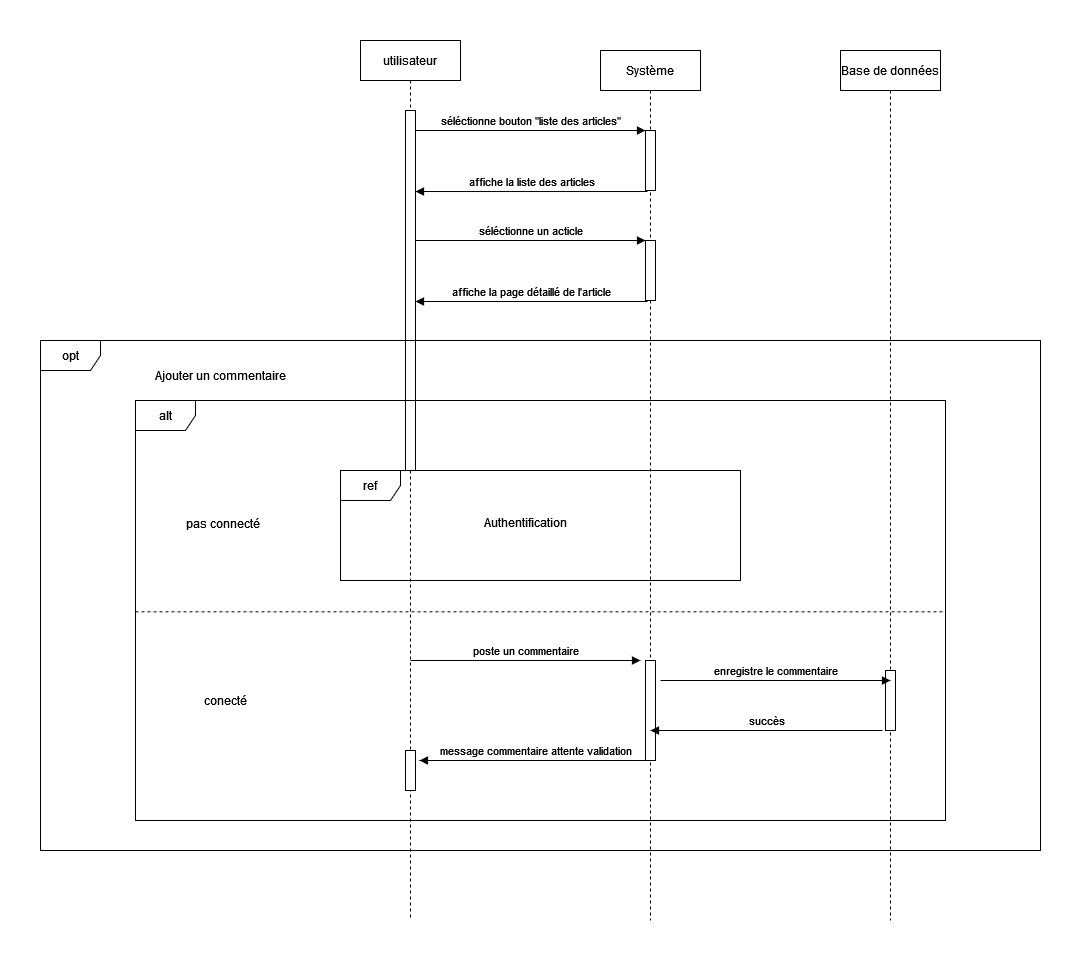

The diagram above was exported from draw.io. Its source (the exported page's mxGraphModel, read from the mxfile embedded in the PNG):
<mxGraphModel dx="2196" dy="943" grid="1" gridSize="10" guides="1" tooltips="1" connect="1" arrows="1" fold="1" page="1" pageScale="1" pageWidth="850" pageHeight="1100" math="0" shadow="0">
  <root>
    <mxCell id="0" />
    <mxCell id="1" parent="0" />
    <mxCell id="3nuBFxr9cyL0pnOWT2aG-1" value="utilisateur" style="shape=umlLifeline;perimeter=lifelinePerimeter;container=1;collapsible=0;recursiveResize=0;rounded=0;shadow=0;strokeWidth=1;" parent="1" vertex="1">
      <mxGeometry x="110" y="80" width="100" height="880" as="geometry" />
    </mxCell>
    <mxCell id="3nuBFxr9cyL0pnOWT2aG-2" value="" style="points=[];perimeter=orthogonalPerimeter;rounded=0;shadow=0;strokeWidth=1;" parent="3nuBFxr9cyL0pnOWT2aG-1" vertex="1">
      <mxGeometry x="45" y="70" width="10" height="360" as="geometry" />
    </mxCell>
    <mxCell id="mA0R4X3ORWpJPv61UP0X-31" value="" style="html=1;points=[];perimeter=orthogonalPerimeter;" parent="3nuBFxr9cyL0pnOWT2aG-1" vertex="1">
      <mxGeometry x="45" y="710" width="10" height="40" as="geometry" />
    </mxCell>
    <mxCell id="3nuBFxr9cyL0pnOWT2aG-5" value="Système" style="shape=umlLifeline;perimeter=lifelinePerimeter;container=1;collapsible=0;recursiveResize=0;rounded=0;shadow=0;strokeWidth=1;" parent="1" vertex="1">
      <mxGeometry x="350" y="90" width="100" height="870" as="geometry" />
    </mxCell>
    <mxCell id="3nuBFxr9cyL0pnOWT2aG-6" value="" style="points=[];perimeter=orthogonalPerimeter;rounded=0;shadow=0;strokeWidth=1;" parent="3nuBFxr9cyL0pnOWT2aG-5" vertex="1">
      <mxGeometry x="45" y="80" width="10" height="60" as="geometry" />
    </mxCell>
    <mxCell id="mA0R4X3ORWpJPv61UP0X-2" value="" style="points=[];perimeter=orthogonalPerimeter;rounded=0;shadow=0;strokeWidth=1;" parent="3nuBFxr9cyL0pnOWT2aG-5" vertex="1">
      <mxGeometry x="45" y="190" width="10" height="60" as="geometry" />
    </mxCell>
    <mxCell id="mA0R4X3ORWpJPv61UP0X-25" value="" style="html=1;points=[];perimeter=orthogonalPerimeter;" parent="3nuBFxr9cyL0pnOWT2aG-5" vertex="1">
      <mxGeometry x="45" y="610" width="10" height="100" as="geometry" />
    </mxCell>
    <mxCell id="3nuBFxr9cyL0pnOWT2aG-8" value="séléctionne bouton &quot;liste des articles&quot;" style="verticalAlign=bottom;endArrow=block;entryX=0;entryY=0;shadow=0;strokeWidth=1;" parent="1" source="3nuBFxr9cyL0pnOWT2aG-2" target="3nuBFxr9cyL0pnOWT2aG-6" edge="1">
      <mxGeometry relative="1" as="geometry">
        <mxPoint x="275" y="160" as="sourcePoint" />
      </mxGeometry>
    </mxCell>
    <mxCell id="USVVcKd5OVtSEawsG4Jv-1" value="Base de données" style="shape=umlLifeline;perimeter=lifelinePerimeter;container=1;collapsible=0;recursiveResize=0;rounded=0;shadow=0;strokeWidth=1;" parent="1" vertex="1">
      <mxGeometry x="590" y="90" width="100" height="870" as="geometry" />
    </mxCell>
    <mxCell id="USVVcKd5OVtSEawsG4Jv-2" value="" style="points=[];perimeter=orthogonalPerimeter;rounded=0;shadow=0;strokeWidth=1;" parent="USVVcKd5OVtSEawsG4Jv-1" vertex="1">
      <mxGeometry x="45" y="620" width="10" height="60" as="geometry" />
    </mxCell>
    <mxCell id="mA0R4X3ORWpJPv61UP0X-1" value="affiche la liste des articles" style="html=1;verticalAlign=bottom;endArrow=block;rounded=0;exitX=0.2;exitY=1.017;exitDx=0;exitDy=0;exitPerimeter=0;" parent="1" source="3nuBFxr9cyL0pnOWT2aG-6" target="3nuBFxr9cyL0pnOWT2aG-2" edge="1">
      <mxGeometry width="80" relative="1" as="geometry">
        <mxPoint x="210" y="280" as="sourcePoint" />
        <mxPoint x="290" y="280" as="targetPoint" />
      </mxGeometry>
    </mxCell>
    <mxCell id="mA0R4X3ORWpJPv61UP0X-3" value="séléctionne un acticle" style="verticalAlign=bottom;endArrow=block;entryX=0;entryY=0;shadow=0;strokeWidth=1;" parent="1" target="mA0R4X3ORWpJPv61UP0X-2" edge="1">
      <mxGeometry relative="1" as="geometry">
        <mxPoint x="165" y="280" as="sourcePoint" />
      </mxGeometry>
    </mxCell>
    <mxCell id="mA0R4X3ORWpJPv61UP0X-4" value="affiche la page détaillé de l'article" style="html=1;verticalAlign=bottom;endArrow=block;rounded=0;exitX=0.2;exitY=1.017;exitDx=0;exitDy=0;exitPerimeter=0;" parent="1" source="mA0R4X3ORWpJPv61UP0X-2" edge="1">
      <mxGeometry width="80" relative="1" as="geometry">
        <mxPoint x="210" y="390" as="sourcePoint" />
        <mxPoint x="165" y="341.02" as="targetPoint" />
      </mxGeometry>
    </mxCell>
    <mxCell id="mA0R4X3ORWpJPv61UP0X-12" value="alt" style="shape=umlFrame;whiteSpace=wrap;html=1;" parent="1" vertex="1">
      <mxGeometry x="-115" y="440" width="810" height="420" as="geometry" />
    </mxCell>
    <mxCell id="mA0R4X3ORWpJPv61UP0X-15" value="ref" style="shape=umlFrame;whiteSpace=wrap;html=1;" parent="1" vertex="1">
      <mxGeometry x="90" y="510" width="400" height="110" as="geometry" />
    </mxCell>
    <mxCell id="mA0R4X3ORWpJPv61UP0X-29" value="enregistre le commentaire" style="verticalAlign=bottom;endArrow=block;entryX=0;entryY=0;shadow=0;strokeWidth=1;" parent="1" edge="1">
      <mxGeometry relative="1" as="geometry">
        <mxPoint x="410" y="720" as="sourcePoint" />
        <mxPoint x="640" y="720" as="targetPoint" />
      </mxGeometry>
    </mxCell>
    <mxCell id="mA0R4X3ORWpJPv61UP0X-30" value="succès" style="html=1;verticalAlign=bottom;endArrow=block;rounded=0;exitX=0.2;exitY=1.017;exitDx=0;exitDy=0;exitPerimeter=0;" parent="1" edge="1">
      <mxGeometry width="80" relative="1" as="geometry">
        <mxPoint x="632" y="770" as="sourcePoint" />
        <mxPoint x="400" y="770" as="targetPoint" />
      </mxGeometry>
    </mxCell>
    <mxCell id="mA0R4X3ORWpJPv61UP0X-32" value="message commentaire attente validation" style="html=1;verticalAlign=bottom;endArrow=block;rounded=0;exitX=0.2;exitY=1.017;exitDx=0;exitDy=0;exitPerimeter=0;" parent="1" edge="1">
      <mxGeometry width="80" relative="1" as="geometry">
        <mxPoint x="401" y="800" as="sourcePoint" />
        <mxPoint x="169" y="800" as="targetPoint" />
      </mxGeometry>
    </mxCell>
    <mxCell id="mA0R4X3ORWpJPv61UP0X-33" value="" style="endArrow=none;dashed=1;html=1;rounded=0;entryX=1;entryY=0.503;entryDx=0;entryDy=0;entryPerimeter=0;exitX=0;exitY=0.503;exitDx=0;exitDy=0;exitPerimeter=0;" parent="1" source="mA0R4X3ORWpJPv61UP0X-12" target="mA0R4X3ORWpJPv61UP0X-12" edge="1">
      <mxGeometry width="50" height="50" relative="1" as="geometry">
        <mxPoint x="-80" y="681" as="sourcePoint" />
        <mxPoint x="-190" y="720" as="targetPoint" />
      </mxGeometry>
    </mxCell>
    <mxCell id="mA0R4X3ORWpJPv61UP0X-34" value="opt" style="shape=umlFrame;whiteSpace=wrap;html=1;" parent="1" vertex="1">
      <mxGeometry x="-210" y="380" width="1000" height="510" as="geometry" />
    </mxCell>
    <mxCell id="mA0R4X3ORWpJPv61UP0X-35" value="pas connecté" style="text;strokeColor=none;fillColor=none;align=left;verticalAlign=top;spacingLeft=4;spacingRight=4;overflow=hidden;rotatable=0;points=[[0,0.5],[1,0.5]];portConstraint=eastwest;" parent="1" vertex="1">
      <mxGeometry x="-70" y="550" width="100" height="26" as="geometry" />
    </mxCell>
    <mxCell id="mA0R4X3ORWpJPv61UP0X-37" value="Ajouter un commentaire" style="text;html=1;strokeColor=none;fillColor=none;align=center;verticalAlign=middle;whiteSpace=wrap;rounded=0;" parent="1" vertex="1">
      <mxGeometry x="-100" y="400" width="140" height="30" as="geometry" />
    </mxCell>
    <mxCell id="mA0R4X3ORWpJPv61UP0X-38" value="conecté" style="text;html=1;strokeColor=none;fillColor=none;align=center;verticalAlign=middle;whiteSpace=wrap;rounded=0;" parent="1" vertex="1">
      <mxGeometry x="-70" y="725" width="90" height="30" as="geometry" />
    </mxCell>
    <mxCell id="mA0R4X3ORWpJPv61UP0X-39" value="Authentification" style="text;html=1;strokeColor=none;fillColor=none;align=center;verticalAlign=middle;whiteSpace=wrap;rounded=0;" parent="1" vertex="1">
      <mxGeometry x="245" y="548" width="60" height="28" as="geometry" />
    </mxCell>
    <mxCell id="tLfllqGu7SlOa7sxrj8A-2" value="poste un commentaire" style="verticalAlign=bottom;endArrow=block;entryX=0;entryY=0;shadow=0;strokeWidth=1;" parent="1" edge="1">
      <mxGeometry relative="1" as="geometry">
        <mxPoint x="160" y="700" as="sourcePoint" />
        <mxPoint x="390" y="700" as="targetPoint" />
      </mxGeometry>
    </mxCell>
  </root>
</mxGraphModel>